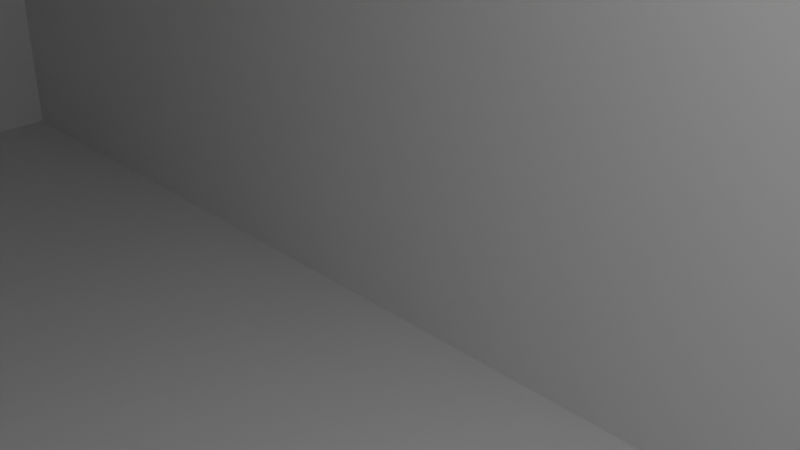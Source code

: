 # Source: Brick.blend  (saved by Blender 4.5.88; exported with 4.5.12 LTS)
import bpy
from mathutils import Matrix  # noqa: F401  (used for matrix-valued properties, if any)

bpy.ops.wm.read_factory_settings(use_empty=True)
scene = bpy.context.scene
scene.name = 'Scene'

# ---- collections
col_collection = bpy.data.collections.new('Collection'); scene.collection.children.link(col_collection)

# ---- materials (node trees are filled in below, after node groups)
mat_material = bpy.data.materials.new('Material')
mat_material.alpha_threshold = 0.0
mat_material.roughness = 0.5
mat_material.line_color = (0.0, 0.0, 0.0, 1.0)

# ---- node groups
ng_smooth_by_angle = bpy.data.node_groups.new('Smooth by Angle', 'GeometryNodeTree')
_s = ng_smooth_by_angle.interface.new_socket(name='Mesh', in_out='OUTPUT', socket_type='NodeSocketGeometry')
_s = ng_smooth_by_angle.interface.new_socket(name='Mesh', in_out='INPUT', socket_type='NodeSocketGeometry')
_s = ng_smooth_by_angle.interface.new_socket(name='Angle', in_out='INPUT', socket_type='NodeSocketFloat')
_s.subtype = 'ANGLE'
_s.default_value = 0.5236
_s.min_value = 0.0
_s.max_value = 3.142
_s.description = 'Maximum face angle for smooth edges'
_s = ng_smooth_by_angle.interface.new_socket(name='Ignore Sharpness', in_out='INPUT', socket_type='NodeSocketBool')
_s.force_non_field = True
ng_smooth_by_angle.description = 'Set the sharpness of mesh edges based on the angle between the neighboring faces'
ng_smooth_by_angle.is_modifier = True
_N = ng_smooth_by_angle.nodes; _L = ng_smooth_by_angle.links
n0 = _N.new('GeometryNodeSetShadeSmooth'); n0.name = 'Set Shade Smooth'; n0.location = (120, -80)
n0.domain = 'EDGE'
n1 = _N.new('GeometryNodeSetShadeSmooth'); n1.name = 'Set Shade Smooth.001'; n1.location = (300, -80)
n2 = _N.new('NodeGroupOutput'); n2.name = 'Group Output'; n2.location = (480, -80)
n3 = _N.new('GeometryNodeInputMeshEdgeAngle'); n3.name = 'Edge Angle'; n3.location = (-440, -240)
n4 = _N.new('NodeGroupInput'); n4.name = 'Group Input'; n4.location = (-80, -80)
n5 = _N.new('GeometryNodeInputEdgeSmooth'); n5.name = 'Is Edge Smooth'; n5.location = (-260, -120)
n6 = _N.new('GeometryNodeInputShadeSmooth'); n6.name = 'Is Shade Smooth'; n6.location = (-440, -397)
n7 = _N.new('FunctionNodeCompare'); n7.name = 'Compare'; n7.location = (-260, -260)
n7.operation = 'LESS_EQUAL'
n7.inputs[6].default_value = (0.0, 0.0, 0.0, 0.0)
n7.inputs[7].default_value = (0.0, 0.0, 0.0, 0.0)
n8 = _N.new('FunctionNodeBooleanMath'); n8.name = 'Boolean Math.001'; n8.location = (-80, -260)
n9 = _N.new('NodeGroupInput'); n9.name = 'Group Input.001'; n9.location = (-440, -329)
n10 = _N.new('NodeGroupInput'); n10.name = 'Group Input.002'; n10.location = (-259, -189)
n11 = _N.new('FunctionNodeBooleanMath'); n11.name = 'Boolean Math'; n11.location = (-80, -149)
n11.operation = 'OR'
n12 = _N.new('FunctionNodeBooleanMath'); n12.name = 'Boolean Math.002'; n12.location = (-260, -380)
n12.operation = 'OR'
n13 = _N.new('NodeGroupInput'); n13.name = 'Group Input.003'; n13.location = (-440, -460)
_L.new(n3.outputs[0], n7.inputs[0])
_L.new(n1.outputs[0], n2.inputs[0])
_L.new(n9.outputs[1], n7.inputs[1])
_L.new(n7.outputs[0], n8.inputs[0])
_L.new(n4.outputs[0], n0.inputs[0])
_L.new(n0.outputs[0], n1.inputs[0])
_L.new(n8.outputs[0], n0.inputs[2])
_L.new(n10.outputs[2], n11.inputs[1])
_L.new(n5.outputs[0], n11.inputs[0])
_L.new(n11.outputs[0], n0.inputs[1])
_L.new(n13.outputs[2], n12.inputs[1])
_L.new(n6.outputs[0], n12.inputs[0])
_L.new(n12.outputs[0], n8.inputs[1])
n2.is_active_output = True

# ---- material node trees
mat_material.use_nodes = True; mat_material.node_tree.nodes.clear()
_N = mat_material.node_tree.nodes; _L = mat_material.node_tree.links
n0 = _N.new('ShaderNodeOutputMaterial'); n0.name = 'Material Output'; n0.location = (200, 100)
n1 = _N.new('ShaderNodeBsdfPrincipled'); n1.name = 'Principled BSDF'; n1.location = (-200, 100)
n1.inputs[3].default_value = 1.45
_L.new(n1.outputs[0], n0.inputs[0])
n0.is_active_output = True

# ---- world
world_world = bpy.data.worlds.new('World'); scene.world = world_world
world_world.use_nodes = True; world_world.node_tree.nodes.clear()
_N = world_world.node_tree.nodes; _L = world_world.node_tree.links
n0 = _N.new('ShaderNodeOutputWorld'); n0.name = 'World Output'; n0.location = (200, 100)
n1 = _N.new('ShaderNodeBackground'); n1.name = 'Background'; n1.location = (-200, 100)
n1.inputs[0].default_value = (0.05088, 0.05088, 0.05088, 1.0)
_L.new(n1.outputs[0], n0.inputs[0])
n0.is_active_output = True
world_world.color = (0.05088, 0.05088, 0.05088)
world_world.sun_shadow_jitter_overblur = 0.0

# ---- cameras
cam_camera = bpy.data.cameras.new('Camera')
cam_camera.clip_end = 100.0
cam_camera.ortho_scale = 7.314

# ---- lights
light_light = bpy.data.lights.new('Light', 'POINT')
light_light.energy = 1000.0
light_light.shadow_soft_size = 0.1

# ---- meshes
me_cube = bpy.data.meshes.new('Cube')
me_cube.from_pydata([(1.0, 1.0, 1.0), (1.0, 1.0, -1.0), (1.0, -1.0, 1.0), (1.0, -1.0, -1.0), (-1.0, 1.0, 1.0), (-1.0, 1.0, -1.0), (-1.0, -1.0, 1.0), (-1.0, -1.0, -1.0)], [], [(0, 4, 6, 2), (3, 2, 6, 7), (7, 6, 4, 5), (5, 1, 3, 7), (1, 0, 2, 3), (5, 4, 0, 1)])
me_cube.polygons.foreach_set('use_smooth', [True] * 6)
_uv = me_cube.uv_layers.new(name='UVMap')
_uv.uv.foreach_set('vector', [0.625, 0.5, 0.875, 0.5, 0.875, 0.75, 0.625, 0.75, 0.375, 0.75, 0.625, 0.75, 0.625, 1.0, 0.375, 1.0, 0.375, 0.0, 0.625, 0.0, 0.625, 0.25, 0.375, 0.25, 0.125, 0.5, 0.375, 0.5, 0.375, 0.75, 0.125, 0.75, 0.375, 0.5, 0.625, 0.5, 0.625, 0.75, 0.375, 0.75, 0.375, 0.25, 0.625, 0.25, 0.625, 0.5, 0.375, 0.5])
me_cube.materials.append(mat_material)
me_cube.use_mirror_vertex_groups = False
me_cube.update()

# ---- objects
ob_cube = bpy.data.objects.new('Cube', me_cube)
ob_light = bpy.data.objects.new('Light', light_light)
ob_camera = bpy.data.objects.new('Camera', cam_camera)

# ---- transforms, parenting, visibility, modifiers, constraints
ob_cube.location = (0.0, 0.0, 0.0)
ob_cube.scale = (30.0, 10.0, 10.0)
ob_cube.lock_rotations_4d = False
ob_cube.empty_display_type = 'ARROWS'
ob_cube.lineart.crease_threshold = 0.0
_m = ob_cube.modifiers.new('Smooth by Angle', 'NODES')
_m.node_group = ng_smooth_by_angle
_m.use_pin_to_last = True
_m.show_group_selector = False
ob_light.location = (4.076, 1.005, 5.904)
ob_light.rotation_euler = (0.6503, 0.05522, 1.866)
ob_light.lock_rotations_4d = False
ob_light.empty_display_type = 'ARROWS'
ob_light.color = (0.0, 0.0, 0.0, 0.0)
ob_light.lineart.crease_threshold = 0.0
ob_camera.location = (7.359, -6.926, 4.958)
ob_camera.rotation_euler = (1.109, 0.0, 0.8149)
ob_camera.lock_rotations_4d = False
ob_camera.empty_display_type = 'ARROWS'
ob_camera.color = (0.0, 0.0, 0.0, 0.0)
ob_camera.display_type = 'WIRE'
ob_camera.lineart.crease_threshold = 0.0

# ---- collection membership
col_collection.objects.link(ob_cube)
col_collection.objects.link(ob_light)
col_collection.objects.link(ob_camera)

# ---- scene / render settings (as saved in the file)
scene.camera = ob_camera
scene.frame_start = 1; scene.frame_end = 250; scene.frame_set(1)
scene.render.engine = 'BLENDER_EEVEE_NEXT'
bpy.context.view_layer.update()
